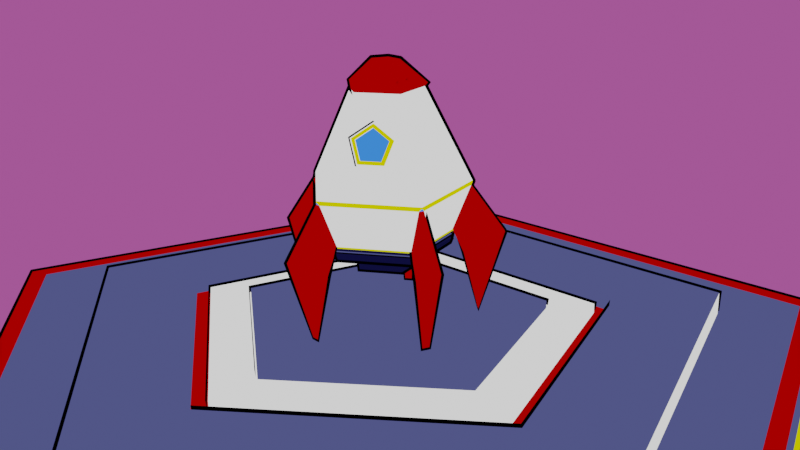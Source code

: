 # Source: GAT_Exp7.blend  (saved by Blender 2.90.8; exported with 4.5.12 LTS)
import bpy
from mathutils import Matrix  # noqa: F401  (used for matrix-valued properties, if any)

bpy.ops.wm.read_factory_settings(use_empty=True)
scene = bpy.context.scene
scene.name = 'Scene'

# ---- collections
col_project = bpy.data.collections.new('Project'); scene.collection.children.link(col_project)

# ---- materials (node trees are filled in below, after node groups)
mat_white = bpy.data.materials.new('White')
mat_white.use_transparent_shadow = False
mat_red = bpy.data.materials.new('Red')
mat_red.use_transparent_shadow = False
mat_aqua = bpy.data.materials.new('Aqua')
mat_aqua.use_transparent_shadow = False
mat_yellow = bpy.data.materials.new('Yellow')
mat_yellow.use_transparent_shadow = False
mat_midnight_blue = bpy.data.materials.new('Midnight Blue')
mat_midnight_blue.use_transparent_shadow = False
mat_naval = bpy.data.materials.new('Naval')
mat_naval.use_transparent_shadow = False
mat_outline = bpy.data.materials.new('Outline')
mat_outline.surface_render_method = 'BLENDED'
mat_outline.blend_method = 'BLEND'
mat_outline.use_transparent_shadow = False

# ---- material node trees
mat_white.use_nodes = True; mat_white.node_tree.nodes.clear()
_N = mat_white.node_tree.nodes; _L = mat_white.node_tree.links
n0 = _N.new('ShaderNodeOutputMaterial'); n0.name = 'Material Output'; n0.location = (300, 300)
n1 = _N.new('ShaderNodeEmission'); n1.name = 'Emission'; n1.location = (10, 300)
_L.new(n1.outputs[0], n0.inputs[0])
n0.is_active_output = True
mat_red.use_nodes = True; mat_red.node_tree.nodes.clear()
_N = mat_red.node_tree.nodes; _L = mat_red.node_tree.links
n0 = _N.new('ShaderNodeOutputMaterial'); n0.name = 'Material Output'; n0.location = (300, 300)
n1 = _N.new('ShaderNodeEmission'); n1.name = 'Emission'; n1.location = (10, 300)
n1.inputs[0].default_value = (0.3844, 0.0, 0.0, 1.0)
_L.new(n1.outputs[0], n0.inputs[0])
n0.is_active_output = True
mat_aqua.use_nodes = True; mat_aqua.node_tree.nodes.clear()
_N = mat_aqua.node_tree.nodes; _L = mat_aqua.node_tree.links
n0 = _N.new('ShaderNodeOutputMaterial'); n0.name = 'Material Output'; n0.location = (300, 300)
n1 = _N.new('ShaderNodeEmission'); n1.name = 'Emission'; n1.location = (10, 300)
n1.inputs[0].default_value = (0.04383, 0.2186, 1.0, 1.0)
_L.new(n1.outputs[0], n0.inputs[0])
n0.is_active_output = True
mat_yellow.use_nodes = True; mat_yellow.node_tree.nodes.clear()
_N = mat_yellow.node_tree.nodes; _L = mat_yellow.node_tree.links
n0 = _N.new('ShaderNodeOutputMaterial'); n0.name = 'Material Output'; n0.location = (300, 300)
n1 = _N.new('ShaderNodeEmission'); n1.name = 'Emission'; n1.location = (10, 300)
n1.inputs[0].default_value = (0.6982, 0.6793, 0.0, 1.0)
_L.new(n1.outputs[0], n0.inputs[0])
n0.is_active_output = True
mat_midnight_blue.use_nodes = True; mat_midnight_blue.node_tree.nodes.clear()
_N = mat_midnight_blue.node_tree.nodes; _L = mat_midnight_blue.node_tree.links
n0 = _N.new('ShaderNodeOutputMaterial'); n0.name = 'Material Output'; n0.location = (300, 300)
n1 = _N.new('ShaderNodeEmission'); n1.name = 'Emission'; n1.location = (10, 300)
n1.inputs[0].default_value = (0.004391, 0.004391, 0.03689, 1.0)
_L.new(n1.outputs[0], n0.inputs[0])
n0.is_active_output = True
mat_naval.use_nodes = True; mat_naval.node_tree.nodes.clear()
_N = mat_naval.node_tree.nodes; _L = mat_naval.node_tree.links
n0 = _N.new('ShaderNodeOutputMaterial'); n0.name = 'Material Output'; n0.location = (300, 300)
n1 = _N.new('ShaderNodeEmission'); n1.name = 'Emission'; n1.location = (10, 300)
n1.inputs[0].default_value = (0.06663, 0.07421, 0.2086, 1.0)
_L.new(n1.outputs[0], n0.inputs[0])
n0.is_active_output = True
mat_outline.use_nodes = True; mat_outline.node_tree.nodes.clear()
_N = mat_outline.node_tree.nodes; _L = mat_outline.node_tree.links
n0 = _N.new('ShaderNodeNewGeometry'); n0.name = 'Geometry'; n0.location = (-402, 365)
n1 = _N.new('ShaderNodeMixShader'); n1.name = 'Mix Shader'; n1.location = (5, 150)
n2 = _N.new('ShaderNodeBsdfTransparent'); n2.name = 'Transparent BSDF'; n2.location = (-405, -82)
n3 = _N.new('ShaderNodeRGB'); n3.name = 'RGB'; n3.location = (-391, 143)
n3.outputs[0].default_value = (0.0, 0.0, 0.0, 1.0)
n4 = _N.new('ShaderNodeOutputMaterial'); n4.name = 'Material Output'; n4.location = (300, 300)
_L.new(n0.outputs[6], n1.inputs[0])
_L.new(n3.outputs[0], n1.inputs[1])
_L.new(n2.outputs[0], n1.inputs[2])
_L.new(n1.outputs[0], n4.inputs[0])
n4.is_active_output = True

# ---- world
world_world = bpy.data.worlds.new('World'); scene.world = world_world
world_world.use_nodes = True; world_world.node_tree.nodes.clear()
_N = world_world.node_tree.nodes; _L = world_world.node_tree.links
n0 = _N.new('ShaderNodeOutputWorld'); n0.name = 'World Output'; n0.location = (300, 300)
n1 = _N.new('ShaderNodeBackground'); n1.name = 'Background'; n1.location = (10, 300)
n1.inputs[0].default_value = (0.7484, 0.1562, 0.5767, 1.0)
n1.inputs[1].default_value = 0.5
_L.new(n1.outputs[0], n0.inputs[0])
n0.is_active_output = True
world_world.color = (0.05088, 0.05088, 0.05088)
world_world.use_sun_shadow = False
world_world.sun_shadow_jitter_overblur = 0.0

# ---- cameras
cam_camera = bpy.data.cameras.new('Camera')
cam_camera.lens = 45.0
cam_camera.shift_x = -0.05
cam_camera.shift_y = -0.04

# ---- meshes
me_circle = bpy.data.meshes.new('Circle')
me_circle.from_pydata([(-4.958e-10, 0.5683, -0.0006213), (-0.5405, 0.1756, -0.0006213), (-0.3341, -0.4598, -0.0006213), (0.3341, -0.4598, -0.0006213), (0.5405, 0.1756, -0.0006213), (-4.163e-09, 0.5987, 2.659), (-0.5694, 0.185, 2.659), (-0.3519, -0.4844, 2.659), (0.3519, -0.4844, 2.659), (0.5694, 0.185, 2.659), (1.327e-08, 0.2261, 2.999), (-0.215, 0.06986, 2.999), (-0.1329, -0.1829, 2.999), (0.1329, -0.1829, 2.999), (0.215, 0.06986, 2.999), (1.985e-08, 0.2401, 3.041), (-0.2283, 0.07418, 3.041), (-0.1411, -0.1942, 3.041), (0.1411, -0.1942, 3.041), (0.2283, 0.07418, 3.041), (-1.982e-08, 0.6719, 2.663), (-0.639, 0.2076, 2.663), (-0.3949, -0.5435, 2.663), (0.3949, -0.5435, 2.663), (0.639, 0.2076, 2.663), (-9.187e-09, 0.5803, 2.56), (-0.5519, 0.1793, 2.56), (-0.3411, -0.4695, 2.56), (0.3411, -0.4695, 2.56), (0.5519, 0.1793, 2.56), (-0.007478, -0.6557, 2.161), (-0.336, -0.7427, 1.938), (-0.2105, -0.8835, 1.579), (0.1956, -0.8835, 1.579), (0.3211, -0.7427, 1.938), (-0.007478, -0.7607, 2.133), (-0.2749, -0.8315, 1.952), (-0.1727, -0.9461, 1.659), (0.1578, -0.9461, 1.659), (0.2599, -0.8315, 1.952), (-0.336, -0.8242, 1.97), (-0.007478, -0.7372, 2.192), (-0.2105, -0.9651, 1.61), (0.1956, -0.9651, 1.61), (0.3211, -0.8242, 1.97), (-0.007478, -0.7308, 2.121), (-0.2749, -0.8016, 1.94), (-0.1727, -0.9162, 1.647), (0.1578, -0.9162, 1.647), (0.2599, -0.8016, 1.94), (0.9946, 0.3232, 0.06038), (-1.091e-09, 1.046, 0.06038), (-0.6147, -0.846, 0.06038), (0.6147, -0.846, 0.06038), (-0.9946, 0.3232, 0.06038), (0.9863, 0.3205, 0.1491), (-0.6096, -0.839, 0.1491), (-1.423e-09, 1.037, 0.1491), (0.6096, -0.839, 0.1491), (-0.9863, 0.3205, 0.1491), (1.056, 0.3432, 0.2093), (-0.6527, -0.8984, 0.2093), (-2.09e-09, 1.111, 0.2093), (0.6527, -0.8984, 0.2093), (-1.056, 0.3432, 0.2093), (-1.152e-09, 1.048, 0.09492), (-8.612e-10, 1.036, 0.08823), (0.6162, -0.8481, 0.09492), (0.609, -0.8382, 0.08823), (-0.997, 0.3239, 0.09492), (-0.9854, 0.3202, 0.08823), (0.9854, 0.3202, 0.08823), (0.997, 0.3239, 0.09492), (-0.609, -0.8382, 0.08823), (-0.6162, -0.8481, 0.09492), (1.006, 0.3268, 0.1349), (-0.6217, -0.8557, 0.1349), (-1.376e-09, 1.058, 0.1349), (0.6217, -0.8557, 0.1349), (-1.006, 0.3268, 0.1349), (-1.612e-09, 1.068, 0.1651), (0.6275, -0.8637, 0.1651), (-1.015, 0.3299, 0.1651), (1.015, 0.3299, 0.1651), (-0.6275, -0.8637, 0.1651), (-9.7e-09, 1.395, 1.04), (-1.327, 0.431, 1.04), (-0.8199, -1.128, 1.04), (0.8199, -1.128, 1.04), (1.327, 0.431, 1.04), (1.025, 0.2904, 0.2302), (1.0, 0.3677, 0.2302), (1.056, 0.3432, 0.2093), (-0.6587, -0.8375, 0.2302), (-0.5929, -0.8853, 0.2302), (-0.6527, -0.8984, 0.2093), (0.04065, 1.065, 0.2302), (-0.04065, 1.065, 0.2302), (-2.09e-09, 1.11, 0.2093), (0.5929, -0.8853, 0.2302), (0.6587, -0.8375, 0.2302), (0.6527, -0.8984, 0.2093), (-1.0, 0.3677, 0.2302), (-1.025, 0.2904, 0.2302), (-1.056, 0.3432, 0.2093), (-0.04065, 1.368, 0.9706), (0.04065, 1.368, 0.9706), (-9.633e-09, 1.396, 1.02), (-1.313, 0.384, 0.9706), (-1.288, 0.4613, 0.9706), (-1.327, 0.4313, 1.02), (-0.7711, -1.13, 0.9706), (-0.8369, -1.083, 0.9706), (-0.8203, -1.129, 1.02), (0.8369, -1.083, 0.9706), (0.7711, -1.13, 0.9706), (0.8203, -1.129, 1.02), (1.288, 0.4613, 0.9706), (1.313, 0.384, 0.9706), (1.327, 0.4313, 1.02), (1.212, 0.3434, -0.1967), (1.183, 0.4348, -0.1967), (-0.779, -0.9904, -0.1967), (-0.7012, -1.047, -0.1967), (0.04808, 1.259, -0.1967), (-0.04808, 1.259, -0.1967), (0.7012, -1.047, -0.1967), (0.779, -0.9904, -0.1967), (-1.183, 0.4348, -0.1967), (-1.212, 0.3434, -0.1967), (-0.05754, 1.936, 0.1593), (0.05754, 1.936, 0.1593), (-1.859, 0.5435, 0.1593), (-1.823, 0.653, 0.1593), (-1.091, -1.6, 0.1593), (-1.184, -1.532, 0.1593), (1.184, -1.532, 0.1593), (1.091, -1.6, 0.1593), (1.823, 0.653, 0.1593), (1.859, 0.5435, 0.1593), (1.45, 0.4108, -1.198), (1.415, 0.5202, -1.198), (-0.9319, -1.185, -1.198), (-0.8388, -1.252, -1.198), (0.05751, 1.506, -1.198), (-0.05751, 1.506, -1.198), (0.8388, -1.252, -1.198), (0.9319, -1.185, -1.198), (-1.415, 0.5202, -1.198), (-1.45, 0.4108, -1.198), (-0.9708, 0.3154, -0.0006213), (-4.958e-10, 1.021, -0.0006213), (-0.6, -0.8258, -0.0006213), (0.6, -0.8258, -0.0006213), (0.9708, 0.3154, -0.0006213), (-0.5111, 0.1661, -0.03344), (6.453e-10, 0.5374, -0.03344), (-0.3159, -0.4347, -0.03344), (0.3159, -0.4347, -0.03344), (0.5111, 0.1661, -0.03344), (-0.5405, 0.1756, -0.03344), (-4.958e-10, 0.5683, -0.03344), (-0.3341, -0.4598, -0.03344), (0.3341, -0.4598, -0.03344), (0.5405, 0.1756, -0.03344), (-0.5111, 0.1661, -0.1181), (6.453e-10, 0.5374, -0.1181), (-0.3159, -0.4347, -0.1181), (0.3159, -0.4347, -0.1181), (0.5111, 0.1661, -0.1181), (-0.5647, 0.1835, -0.1181), (-5.391e-10, 0.5938, -0.1181), (-0.349, -0.4804, -0.1181), (0.349, -0.4804, -0.1181), (0.5647, 0.1835, -0.1181), (-0.4128, 0.1341, -0.2773), (-5.391e-10, 0.434, -0.2773), (-0.2551, -0.3511, -0.2773), (0.2551, -0.3511, -0.2773), (0.4128, 0.1341, -0.2773), (-0.5647, 0.1835, -0.2773), (-5.391e-10, 0.5938, -0.2773), (-0.349, -0.4804, -0.2773), (0.349, -0.4804, -0.2773), (0.5647, 0.1835, -0.2773), (-0.4128, 0.1341, -0.1947), (-5.391e-10, 0.434, -0.1947), (-0.2551, -0.3511, -0.1947), (0.2551, -0.3511, -0.1947), (0.4128, 0.1341, -0.1947)], [], [(110, 86, 85, 107, 105, 109), (89, 9, 8, 88), (85, 5, 9, 89), (88, 8, 7, 87), (63, 101, 99, 94, 95, 61), (64, 104, 102, 97, 98, 62), (87, 7, 6, 86), (61, 95, 93, 103, 104, 64), (60, 92, 90, 100, 101, 63), (5, 10, 14, 9), (8, 13, 12, 7), (6, 11, 10, 5), (9, 14, 13, 8), (7, 12, 11, 6), (11, 12, 13, 14, 10), (3, 163, 164, 4), (15, 19, 24, 20), (18, 17, 22, 23), (16, 15, 20, 21), (19, 18, 23, 24), (17, 16, 21, 22), (24, 23, 28, 29), (22, 21, 26, 27), (20, 24, 29, 25), (23, 22, 27, 28), (21, 20, 25, 26), (16, 17, 18, 19, 15), (34, 44, 43, 33), (32, 42, 40, 31), (30, 41, 44, 34), (33, 43, 42, 32), (31, 40, 41, 30), (35, 45, 49, 39), (31, 30, 34, 33, 32), (35, 41, 40, 36), (36, 40, 42, 37), (37, 42, 43, 38), (38, 43, 44, 39), (39, 44, 41, 35), (46, 47, 48, 49, 45), (38, 48, 47, 37), (36, 46, 45, 35), (39, 49, 48, 38), (37, 47, 46, 36), (152, 52, 54, 150), (154, 50, 53, 153), (150, 54, 51, 151), (153, 53, 52, 152), (151, 51, 50, 154), (76, 56, 59, 79), (75, 55, 58, 78), (79, 59, 57, 77), (78, 58, 56, 76), (77, 57, 55, 75), (84, 61, 64, 82), (83, 60, 63, 81), (82, 64, 62, 80), (81, 63, 61, 84), (80, 62, 60, 83), (51, 66, 71, 50), (66, 65, 72, 71), (53, 68, 73, 52), (68, 67, 74, 73), (54, 70, 66, 51), (70, 69, 65, 66), (50, 71, 68, 53), (71, 72, 67, 68), (52, 73, 70, 54), (73, 74, 69, 70), (65, 77, 75, 72), (67, 78, 76, 74), (69, 79, 77, 65), (72, 75, 78, 67), (74, 76, 79, 69), (57, 80, 83, 55), (58, 81, 84, 56), (59, 82, 80, 57), (55, 83, 81, 58), (56, 84, 82, 59), (93, 112, 108, 103), (90, 118, 114, 100), (102, 109, 105, 97), (99, 115, 111, 94), (96, 106, 117, 91), (107, 85, 89, 119, 117, 106), (116, 88, 87, 113, 111, 115), (119, 89, 88, 116, 114, 118), (113, 87, 86, 110, 108, 112), (86, 6, 5, 85), (90, 92, 91), (93, 95, 94), (96, 98, 97), (99, 101, 100), (102, 104, 103), (105, 107, 106), (108, 110, 109), (111, 113, 112), (114, 116, 115), (117, 119, 118), (111, 134, 123, 94), (118, 139, 138, 117), (103, 129, 128, 102), (102, 128, 133, 109), (108, 132, 129, 103), (62, 98, 96, 91, 92, 60), (120, 140, 139), (126, 146, 137), (129, 149, 148, 128), (124, 144, 131), (97, 125, 124, 96), (112, 135, 134, 111), (93, 122, 135, 112), (105, 130, 125, 97), (114, 136, 127, 100), (91, 121, 120, 90), (106, 131, 130, 105), (96, 124, 131, 106), (99, 126, 137, 115), (90, 120, 139, 118), (100, 127, 126, 99), (115, 137, 136, 114), (117, 138, 121, 91), (94, 123, 122, 93), (109, 133, 132, 108), (133, 148, 149, 132), (135, 142, 143, 134), (137, 146, 147, 136), (139, 140, 141, 138), (138, 141, 121), (132, 149, 129), (121, 141, 140, 120), (128, 148, 133), (123, 143, 142, 122), (134, 143, 123), (125, 145, 144, 124), (122, 142, 135), (130, 145, 125), (127, 147, 146, 126), (136, 147, 127), (131, 144, 145, 130), (1, 150, 151, 0), (2, 152, 150, 1), (3, 153, 152, 2), (4, 154, 153, 3), (0, 151, 154, 4), (159, 169, 166, 156), (1, 160, 162, 2), (4, 164, 161, 0), (2, 162, 163, 3), (0, 161, 160, 1), (155, 160, 161, 156), (157, 162, 160, 155), (158, 163, 162, 157), (159, 164, 163, 158), (156, 161, 164, 159), (168, 173, 174, 169), (157, 167, 168, 158), (156, 166, 165, 155), (158, 168, 169, 159), (155, 165, 167, 157), (174, 184, 181, 171), (165, 170, 172, 167), (169, 174, 171, 166), (167, 172, 173, 168), (166, 171, 170, 165), (178, 188, 189, 179), (172, 182, 183, 173), (171, 181, 180, 170), (173, 183, 184, 174), (170, 180, 182, 172), (175, 180, 181, 176), (177, 182, 180, 175), (178, 183, 182, 177), (179, 184, 183, 178), (176, 181, 184, 179), (185, 186, 189, 188, 187), (175, 185, 187, 177), (179, 189, 186, 176), (177, 187, 188, 178), (176, 186, 185, 175)])
me_circle.polygons.foreach_set('material_index', [3, 0, 0, 0, 3, 3, 0, 3, 3, 0, 0, 0, 0, 0, 0, 1, 1, 1, 1, 1, 1, 1, 1, 1, 1, 1, 1, 3, 3, 3, 3, 3, 0, 0, 3, 3, 3, 3, 3, 2, 0, 0, 0, 0, 4, 4, 4, 4, 4, 5, 5, 5, 5, 5, 4, 4, 4, 4, 4, 4, 4, 4, 4, 4, 4, 4, 4, 4, 4, 4, 4, 4, 4, 4, 4, 4, 4, 4, 4, 0, 0, 0, 0, 0, 3, 3, 3, 3, 0, 0, 0, 0, 0, 0, 2, 2, 2, 2, 2, 1, 1, 1, 1, 1, 3, 1, 1, 1, 1, 1, 1, 1, 1, 1, 1, 1, 1, 1, 1, 1, 1, 1, 1, 1, 1, 1, 1, 1, 1, 1, 1, 1, 1, 1, 1, 1, 1, 1, 1, 1, 5, 5, 5, 5, 5, 3, 1, 1, 1, 1, 1, 1, 1, 1, 1, 0, 3, 3, 3, 3, 4, 0, 0, 0, 0, 4, 4, 4, 4, 4, 4, 4, 4, 4, 4, 1, 4, 4, 4, 4])
_uv = me_circle.uv_layers.new(name='UVMap')
_uv.uv.foreach_set('vector', [0.0, 0.0, 0.0, 0.0, 0.0, 0.0, 0.0, 0.0, 0.0, 0.0, 0.0, 0.0, 0.0, 0.0, 0.0, 0.0, 0.0, 0.0, 0.0, 0.0, 0.0, 0.0, 0.0, 0.0, 0.0, 0.0, 0.0, 0.0, 0.0, 0.0, 0.0, 0.0, 0.0, 0.0, 0.0, 0.0, 0.0, 0.0, 0.0, 0.0, 0.0, 0.0, 0.0, 0.0, 0.0, 0.0, 0.0, 0.0, 0.0, 0.0, 0.0, 0.0, 0.0, 0.0, 0.0, 0.0, 0.0, 0.0, 0.0, 0.0, 0.0, 0.0, 0.0, 0.0, 0.0, 0.0, 0.0, 0.0, 0.0, 0.0, 0.0, 0.0, 0.0, 0.0, 0.0, 0.0, 0.0, 0.0, 0.0, 0.0, 0.0, 0.0, 0.0, 0.0, 0.0, 0.0, 0.0, 0.0, 0.0, 0.0, 0.0, 0.0, 0.0, 0.0, 0.0, 0.0, 0.0, 0.0, 0.0, 0.0, 0.0, 0.0, 0.0, 0.0, 0.0, 0.0, 0.0, 0.0, 0.0, 0.0, 0.0, 0.0, 0.0, 0.0, 0.0, 0.0, 0.0, 0.0, 0.0, 0.0, 0.0, 0.0, 0.0, 0.0, 0.0, 0.0, 0.0, 0.0, 0.0, 0.0, 0.0, 0.0, 0.0, 0.0, 0.0, 0.0, 0.0, 0.0, 0.0, 0.0, 0.0, 0.0, 0.0, 0.0, 0.0, 0.0, 0.0, 0.0, 0.0, 0.0, 0.0, 0.0, 0.0, 0.0, 0.0, 0.0, 0.0, 0.0, 0.0, 0.0, 0.0, 0.0, 0.0, 0.0, 0.0, 0.0, 0.0, 0.0, 0.0, 0.0, 0.0, 0.0, 0.0, 0.0, 0.0, 0.0, 0.0, 0.0, 0.0, 0.0, 0.0, 0.0, 0.0, 0.0, 0.0, 0.0, 0.0, 0.0, 0.0, 0.0, 0.0, 0.0, 0.0, 0.0, 0.0, 0.0, 0.0, 0.0, 0.0, 0.0, 0.0, 0.0, 0.0, 0.0, 0.0, 0.0, 0.0, 0.0, 0.0, 0.0, 0.0, 0.0, 0.0, 0.0, 0.0, 0.0, 0.0, 0.0, 0.0, 0.0, 0.0, 0.0, 0.0, 0.0, 0.0, 0.0, 0.0, 0.0, 0.0, 0.0, 0.0, 0.0, 0.0, 0.0, 0.0, 0.0, 0.0, 0.0, 0.0, 0.0, 0.0, 0.0, 0.0, 0.0, 0.0, 0.0, 0.0, 0.0, 0.0, 0.0, 0.0, 0.0, 0.0, 0.0, 0.0, 0.0, 0.0, 0.0, 0.0, 0.0, 0.0, 0.0, 0.0, 0.0, 0.0, 0.0, 0.0, 0.0, 0.0, 0.0, 0.0, 0.0, 0.0, 0.0, 0.0, 0.0, 0.0, 0.0, 0.0, 0.0, 0.0, 0.0, 0.0, 0.0, 0.0, 0.0, 0.0, 0.0, 0.0, 0.0, 0.0, 0.0, 0.0, 0.0, 0.0, 0.0, 0.0, 0.0, 0.0, 0.0, 0.0, 0.0, 0.0, 0.0, 0.0, 0.0, 0.0, 0.0, 0.0, 0.0, 0.0, 0.0, 0.0, 0.0, 0.0, 0.0, 0.0, 0.0, 0.0, 0.0, 0.0, 0.0, 0.0, 0.0, 0.0, 0.0, 0.0, 0.0, 0.0, 0.0, 0.0, 0.0, 0.0, 0.0, 0.0, 0.0, 0.0, 0.0, 0.0, 0.0, 0.0, 0.0, 0.0, 0.0, 0.0, 0.0, 0.0, 0.0, 0.0, 0.0, 0.0, 0.0, 0.0, 0.0, 0.0, 0.0, 0.0, 0.0, 0.0, 0.0, 0.0, 0.0, 0.0, 0.0, 0.0, 0.0, 0.0, 0.0, 0.0, 0.0, 0.0, 0.0, 0.0, 0.0, 0.0, 0.0, 0.0, 0.0, 0.0, 0.0, 0.0, 0.0, 0.0, 0.0, 0.0, 0.0, 0.0, 0.0, 0.0, 0.0, 0.0, 0.0, 0.0, 0.0, 0.0, 0.0, 0.0, 0.0, 0.0, 0.0, 0.0, 0.0, 0.0, 0.0, 0.0, 0.0, 0.0, 0.0, 0.0, 0.0, 0.0, 0.0, 0.0, 0.0, 0.0, 0.0, 0.0, 0.0, 0.0, 0.0, 0.0, 0.0, 0.0, 0.0, 0.0, 0.0, 0.0, 0.0, 0.0, 0.0, 0.0, 0.0, 0.0, 0.0, 0.0, 0.0, 0.0, 0.0, 0.0, 0.0, 0.0, 0.0, 0.0, 0.0, 0.0, 0.0, 0.0, 0.0, 0.0, 0.0, 0.0, 0.0, 0.0, 0.0, 0.0, 0.0, 0.0, 0.0, 0.0, 0.0, 0.0, 0.0, 0.0, 0.0, 0.0, 0.0, 0.0, 0.0, 0.0, 0.0, 0.0, 0.0, 0.0, 0.0, 0.0, 0.0, 0.0, 0.0, 0.0, 0.0, 0.0, 0.0, 0.0, 0.0, 0.0, 0.0, 0.0, 0.0, 0.0, 0.0, 0.0, 0.0, 0.0, 0.0, 0.0, 0.0, 0.0, 0.0, 0.0, 0.0, 0.0, 0.0, 0.0, 0.0, 0.0, 0.0, 0.0, 0.0, 0.0, 0.0, 0.0, 0.0, 0.0, 0.0, 0.0, 0.0, 0.0, 0.0, 0.0, 0.0, 0.0, 0.0, 0.0, 0.0, 0.0, 0.0, 0.0, 0.0, 0.0, 0.0, 0.0, 0.0, 0.0, 0.0, 0.0, 0.0, 0.0, 0.0, 0.0, 0.0, 0.0, 0.0, 0.0, 0.0, 0.0, 0.0, 0.0, 0.0, 0.0, 0.0, 0.0, 0.0, 0.0, 0.0, 0.0, 0.0, 0.0, 0.0, 0.0, 0.0, 0.0, 0.0, 0.0, 0.0, 0.0, 0.0, 0.0, 0.0, 0.0, 0.0, 0.0, 0.0, 0.0, 0.0, 0.0, 0.0, 0.0, 0.0, 0.0, 0.0, 0.0, 0.0, 0.0, 0.0, 0.0, 0.0, 0.0, 0.0, 0.0, 0.0, 0.0, 0.0, 0.0, 0.0, 0.0, 0.0, 0.0, 0.0, 0.0, 0.0, 0.0, 0.0, 0.0, 0.0, 0.0, 0.0, 0.0, 0.0, 0.0, 0.0, 0.0, 0.0, 0.0, 0.0, 0.0, 0.0, 0.0, 0.0, 0.0, 0.0, 0.0, 0.0, 0.0, 0.0, 0.0, 0.0, 0.0, 0.0, 0.0, 0.0, 0.0, 0.0, 0.0, 0.0, 0.0, 0.0, 0.0, 0.0, 0.0, 0.0, 0.0, 0.0, 0.0, 0.0, 0.0, 0.0, 0.0, 0.0, 0.0, 0.0, 0.0, 0.0, 0.0, 0.0, 0.0, 0.0, 0.0, 0.0, 0.0, 0.0, 0.0, 0.0, 0.0, 0.0, 0.0, 0.0, 0.0, 0.0, 0.0, 0.0, 0.0, 0.0, 0.0, 0.0, 0.0, 0.0, 0.0, 0.0, 0.0, 0.0, 0.0, 0.0, 0.0, 0.0, 0.0, 0.0, 0.0, 0.0, 0.0, 0.0, 0.0, 0.0, 0.0, 0.0, 0.0, 0.0, 0.0, 0.0, 0.0, 0.0, 0.0, 0.0, 0.0, 0.0, 0.0, 0.0, 0.0, 0.0, 0.0, 0.0, 0.0, 0.0, 0.0, 0.0, 0.0, 0.0, 0.0, 0.0, 0.0, 0.0, 0.0, 0.0, 0.0, 0.0, 0.0, 0.0, 0.0, 0.0, 0.0, 0.0, 0.0, 0.0, 0.0, 0.0, 0.0, 0.0, 0.0, 0.0, 0.0, 0.0, 0.0, 0.0, 0.0, 0.0, 0.0, 0.0, 0.0, 0.0, 0.0, 0.0, 0.0, 0.0, 0.0, 0.0, 0.0, 0.0, 0.0, 0.0, 0.0, 0.0, 0.0, 0.0, 0.0, 0.0, 0.0, 0.0, 0.0, 0.0, 0.0, 0.0, 0.0, 0.0, 0.0, 0.0, 0.0, 0.0, 0.0, 0.0, 0.0, 0.0, 0.0, 0.0, 0.0, 0.0, 0.0, 0.0, 0.0, 0.0, 0.0, 0.0, 0.0, 0.0, 0.0, 0.0, 0.0, 0.0, 0.0, 0.0, 0.0, 0.0, 0.0, 0.0, 0.0, 0.0, 0.0, 0.0, 0.0, 0.0, 0.0, 0.0, 0.0, 0.0, 0.0, 0.0, 0.0, 0.0, 0.0, 0.0, 0.0, 0.0, 0.0, 0.0, 0.0, 0.0, 0.0, 0.0, 0.0, 0.0, 0.0, 0.0, 0.0, 0.0, 0.0, 0.0, 0.0, 0.0, 0.0, 0.0, 0.0, 0.0, 0.0, 0.0, 0.0, 0.0, 0.0, 0.0, 0.0, 0.0, 0.0, 0.0, 0.0, 0.0, 0.0, 0.0, 0.0, 0.0, 0.0, 0.0, 0.0, 0.0, 0.0, 0.0, 0.0, 0.0, 0.0, 0.0, 0.0, 0.0, 0.0, 0.0, 0.0, 0.0, 0.0, 0.0, 0.0, 0.0, 0.0, 0.0, 0.0, 0.0, 0.0, 0.0, 0.0, 0.0, 0.0, 0.0, 0.0, 0.0, 0.0, 0.0, 0.0, 0.0, 0.0, 0.0, 0.0, 0.0, 0.0, 0.0, 0.0, 0.0, 0.0, 0.0, 0.0, 0.0, 0.0, 0.0, 0.0, 0.0, 0.0, 0.0, 0.0, 0.0, 0.0, 0.0, 0.0, 0.0, 0.0, 0.0, 0.0, 0.0, 0.0, 0.0, 0.0, 0.0, 0.0, 0.0, 0.0, 0.0, 0.0, 0.0, 0.0, 0.0, 0.0, 0.0, 0.0, 0.0, 0.0, 0.0, 0.0, 0.0, 0.0, 0.0, 0.0, 0.0, 0.0, 0.0, 0.0, 0.0, 0.0, 0.0, 0.0, 0.0, 0.0, 0.0, 0.0, 0.0, 0.0, 0.0, 0.0, 0.0, 0.0, 0.0, 0.0, 0.0, 0.0, 0.0, 0.0, 0.0, 0.0, 0.0, 0.0, 0.0, 0.0, 0.0, 0.0, 0.0, 0.0, 0.0, 0.0, 0.0, 0.0, 0.0, 0.0, 0.0, 0.0, 0.0, 0.0, 0.0, 0.0, 0.0, 0.0, 0.0, 0.0, 0.0, 0.0, 0.0, 0.0, 0.0, 0.0, 0.0, 0.0, 0.0, 0.0, 0.0, 0.0, 0.0, 0.0, 0.0, 0.0, 0.0, 0.0, 0.0, 0.0, 0.0, 0.0, 0.0, 0.0, 0.0, 0.0, 0.0, 0.0, 0.0, 0.0, 0.0, 0.0, 0.0, 0.0, 0.0, 0.0, 0.0, 0.0, 0.0, 0.0, 0.0, 0.0, 0.0, 0.0, 0.0, 0.0, 0.0, 0.0, 0.0, 0.0, 0.0, 0.0, 0.0, 0.0, 0.0, 0.0, 0.0, 0.0, 0.0, 0.0, 0.0, 0.0, 0.0, 0.0, 0.0, 0.0, 0.0, 0.0, 0.0, 0.0, 0.0, 0.0, 0.0, 0.0, 0.0, 0.0, 0.0, 0.0, 0.0, 0.0, 0.0, 0.0, 0.0, 0.0, 0.0, 0.0, 0.0, 0.0, 0.0, 0.0, 0.0, 0.0, 0.0, 0.0, 0.0, 0.0, 0.0, 0.0, 0.0, 0.0, 0.0, 0.0, 0.0, 0.0, 0.0, 0.0, 0.0, 0.0, 0.0, 0.0, 0.0, 0.0, 0.0, 0.0, 0.0, 0.0, 0.0, 0.0, 0.0, 0.0, 0.0, 0.0, 0.0, 0.0, 0.0, 0.0, 0.0, 0.0, 0.0, 0.0, 0.0, 0.0, 0.0, 0.0, 0.0, 0.0, 0.0, 0.0, 0.0, 0.0, 0.0, 0.0, 0.0, 0.0, 0.0, 0.0, 0.0, 0.0, 0.0, 0.0, 0.0, 0.0, 0.0, 0.0, 0.0, 0.0, 0.0, 0.0, 0.0, 0.0, 0.0, 0.0, 0.0, 0.0, 0.0, 0.0, 0.0, 0.0, 0.0, 0.0, 0.0, 0.0, 0.0, 0.0, 0.0, 0.0, 0.0, 0.0, 0.0, 0.0, 0.0, 0.0, 0.0, 0.0, 0.0, 0.0, 0.0, 0.0, 0.0, 0.0, 0.0, 0.0, 0.0, 0.0, 0.0, 0.0, 0.0, 0.0, 0.0, 0.0, 0.0, 0.0, 0.0, 0.0, 0.0, 0.0, 0.0, 0.0, 0.0, 0.0, 0.0, 0.0, 0.0, 0.0, 0.0, 0.0, 0.0, 0.0, 0.0, 0.0, 0.0, 0.0, 0.0, 0.0, 0.0, 0.0, 0.0, 0.0, 0.0, 0.0, 0.0, 0.0, 0.0, 0.0, 0.0, 0.0, 0.0, 0.0, 0.0, 0.0, 0.0, 0.0, 0.0, 0.0, 0.0, 0.0, 0.0, 0.0, 0.0, 0.0, 0.0, 0.0, 0.0, 0.0, 0.0, 0.0, 0.0, 0.0, 0.0, 0.0, 0.0, 0.0, 0.0, 0.0, 0.0, 0.0, 0.0, 0.0, 0.0, 0.0, 0.0, 0.0, 0.0, 0.0, 0.0, 0.0, 0.0, 0.0, 0.0, 0.0, 0.0, 0.0, 0.0, 0.0, 0.0, 0.0, 0.0, 0.0, 0.0, 0.0, 0.0, 0.0, 0.0, 0.0, 0.0, 0.0, 0.0, 0.0, 0.0, 0.0, 0.0, 0.0, 0.0, 0.0, 0.0, 0.0, 0.0, 0.0, 0.0, 0.0, 0.0, 0.0, 0.0, 0.0, 0.0, 0.0, 0.0, 0.0, 0.0, 0.0, 0.0, 0.0, 0.0, 0.0, 0.0, 0.0, 0.0, 0.0, 0.0, 0.0, 0.0, 0.0, 0.0, 0.0, 0.0, 0.0, 0.0, 0.0, 0.0, 0.0, 0.0, 0.0, 0.0, 0.0, 0.0, 0.0, 0.0, 0.0, 0.0, 0.0, 0.0, 0.0, 0.0, 0.0, 0.0, 0.0, 0.0, 0.0, 0.0, 0.0, 0.0, 0.0, 0.0, 0.0, 0.0, 0.0, 0.0, 0.0, 0.0, 0.0, 0.0, 0.0, 0.0, 0.0, 0.0, 0.0, 0.0, 0.0, 0.0, 0.0, 0.0, 0.0, 0.0, 0.0, 0.0, 0.0, 0.0, 0.0, 0.0, 0.0, 0.0, 0.0, 0.0, 0.0, 0.0, 0.0, 0.0, 0.0, 0.0, 0.0, 0.0, 0.0, 0.0, 0.0, 0.0, 0.0, 0.0, 0.0, 0.0, 0.0, 0.0, 0.0, 0.0, 0.0, 0.0, 0.0, 0.0, 0.0, 0.0, 0.0, 0.0, 0.0, 0.0, 0.0, 0.0, 0.0, 0.0, 0.0, 0.0, 0.0, 0.0, 0.0, 0.0, 0.0, 0.0, 0.0, 0.0, 0.0, 0.0, 0.0, 0.0, 0.0, 0.0, 0.0, 0.0, 0.0, 0.0, 0.0, 0.0, 0.0, 0.0, 0.0, 0.0, 0.0, 0.0, 0.0, 0.0])
me_circle.materials.append(mat_white)
me_circle.materials.append(mat_red)
me_circle.materials.append(mat_aqua)
me_circle.materials.append(mat_yellow)
me_circle.materials.append(mat_midnight_blue)
me_circle.materials.append(mat_naval)
me_circle.materials.append(mat_outline)
me_circle.use_remesh_preserve_volume = False
me_circle.use_remesh_preserve_attributes = False
me_circle.use_mirror_vertex_groups = False
me_circle.update()
me_circle_002 = bpy.data.meshes.new('Circle.002')
me_circle_002.from_pydata([(-4.095e-08, 2.524, 0.0), (-2.401, 0.7801, 0.0), (-1.484, -2.042, 0.0), (1.484, -2.042, 0.0), (2.401, 0.7801, 0.0), (-1.102, 0.3579, 0.0), (-2.675e-08, 1.158, 0.0), (-0.6809, -0.9371, 0.0), (0.6809, -0.9371, 0.0), (1.102, 0.3579, 0.0), (-1.582, 0.514, 0.0), (-7.267e-08, 1.663, 0.0), (-0.9776, -1.346, 0.0), (0.9776, -1.346, 0.0), (1.582, 0.514, 0.0), (-1.454, 0.4725, 0.0), (-6.773e-08, 1.529, 0.0), (-0.8988, -1.237, 0.0), (0.8988, -1.237, 0.0), (1.454, 0.4725, 0.0), (-4.095e-08, 2.524, -0.1719), (-2.401, 0.7801, -0.1719), (-1.484, -2.042, -0.1719), (1.484, -2.042, -0.1719), (2.401, 0.7801, -0.1719), (-3.017e-08, 3.215, -0.1719), (-3.058, 0.9935, -0.1719), (-1.89, -2.601, -0.1719), (1.89, -2.601, -0.1719), (3.058, 0.9935, -0.1719), (-2.969e-08, 3.368, -0.1719), (-3.203, 1.041, -0.1719), (-1.979, -2.725, -0.1719), (1.979, -2.725, -0.1719), (3.203, 1.041, -0.1719), (-2.969e-08, 3.368, -0.7479), (-3.203, 1.041, -0.7479), (-1.979, -2.725, -0.7479), (1.979, -2.725, -0.7479), (3.203, 1.041, -0.7479), (-3.53e-08, 3.539, -0.7479), (-3.366, 1.094, -0.7479), (-2.08, -2.863, -0.7479), (2.08, -2.863, -0.7479), (3.366, 1.094, -0.7479), (-3.53e-08, 3.539, -1.776), (-3.366, 1.094, -1.776), (-2.08, -2.863, -1.776), (2.08, -2.863, -1.776), (3.366, 1.094, -1.776), (-1.582, 0.514, -0.07265), (-7.267e-08, 1.663, -0.07265), (-0.9776, -1.346, -0.07265), (0.9776, -1.346, -0.07265), (1.582, 0.514, -0.07265), (-1.454, 0.4725, -0.07265), (-6.773e-08, 1.529, -0.07265), (-0.8988, -1.237, -0.07265), (0.8988, -1.237, -0.07265), (1.454, 0.4725, -0.07265), (-1.102, 0.3579, 0.05665), (-2.675e-08, 1.158, 0.05665), (-0.6809, -0.9371, 0.05665), (0.6809, -0.9371, 0.05665), (1.102, 0.3579, 0.05665)], [], [(7, 8, 63, 62), (10, 11, 0, 1), (12, 10, 1, 2), (13, 12, 2, 3), (14, 13, 3, 4), (11, 14, 4, 0), (19, 18, 58, 59), (14, 11, 51, 54), (18, 17, 57, 58), (11, 10, 50, 51), (13, 14, 54, 53), (5, 6, 16, 15), (7, 5, 15, 17), (8, 7, 17, 18), (9, 8, 18, 19), (6, 9, 19, 16), (4, 3, 23, 24), (2, 1, 21, 22), (0, 4, 24, 20), (3, 2, 22, 23), (1, 0, 20, 21), (20, 24, 29, 25), (23, 22, 27, 28), (21, 20, 25, 26), (24, 23, 28, 29), (22, 21, 26, 27), (26, 25, 30, 31), (29, 28, 33, 34), (27, 26, 31, 32), (25, 29, 34, 30), (28, 27, 32, 33), (32, 31, 36, 37), (30, 34, 39, 35), (33, 32, 37, 38), (31, 30, 35, 36), (34, 33, 38, 39), (38, 37, 42, 43), (36, 35, 40, 41), (39, 38, 43, 44), (37, 36, 41, 42), (35, 39, 44, 40), (40, 44, 49, 45), (43, 42, 47, 48), (41, 40, 45, 46), (44, 43, 48, 49), (42, 41, 46, 47), (46, 45, 49, 48, 47), (55, 56, 51, 50), (57, 55, 50, 52), (58, 57, 52, 53), (59, 58, 53, 54), (56, 59, 54, 51), (10, 12, 52, 50), (15, 16, 56, 55), (16, 19, 59, 56), (12, 13, 53, 52), (17, 15, 55, 57), (60, 62, 63, 64, 61), (6, 5, 60, 61), (8, 9, 64, 63), (5, 7, 62, 60), (9, 6, 61, 64)])
me_circle_002.polygons.foreach_set('material_index', [1, 1, 1, 1, 1, 1, 2, 1, 2, 1, 1, 2, 2, 2, 2, 2, 2, 2, 2, 2, 2, 1, 1, 1, 1, 1, 5, 5, 5, 5, 5, 1, 1, 1, 1, 1, 4, 4, 4, 4, 4, 0, 0, 0, 0, 0, 1, 5, 5, 5, 5, 5, 1, 2, 2, 1, 2, 1, 1, 1, 1, 1])
_uv = me_circle_002.uv_layers.new(name='UVMap')
_uv.uv.foreach_set('vector', [0.0, 0.0, 0.0, 0.0, 0.0, 0.0, 0.0, 0.0, 0.0, 0.0, 0.0, 0.0, 0.0, 0.0, 0.0, 0.0, 0.0, 0.0, 0.0, 0.0, 0.0, 0.0, 0.0, 0.0, 0.0, 0.0, 0.0, 0.0, 0.0, 0.0, 0.0, 0.0, 0.0, 0.0, 0.0, 0.0, 0.0, 0.0, 0.0, 0.0, 0.0, 0.0, 0.0, 0.0, 0.0, 0.0, 0.0, 0.0, 0.0, 0.0, 0.0, 0.0, 0.0, 0.0, 0.0, 0.0, 0.0, 0.0, 0.0, 0.0, 0.0, 0.0, 0.0, 0.0, 0.0, 0.0, 0.0, 0.0, 0.0, 0.0, 0.0, 0.0, 0.0, 0.0, 0.0, 0.0, 0.0, 0.0, 0.0, 0.0, 0.0, 0.0, 0.0, 0.0, 0.0, 0.0, 0.0, 0.0, 0.0, 0.0, 0.0, 0.0, 0.0, 0.0, 0.0, 0.0, 0.0, 0.0, 0.0, 0.0, 0.0, 0.0, 0.0, 0.0, 0.0, 0.0, 0.0, 0.0, 0.0, 0.0, 0.0, 0.0, 0.0, 0.0, 0.0, 0.0, 0.0, 0.0, 0.0, 0.0, 0.0, 0.0, 0.0, 0.0, 0.0, 0.0, 0.0, 0.0, 0.0, 0.0, 0.0, 0.0, 0.0, 0.0, 0.0, 0.0, 0.0, 0.0, 0.0, 0.0, 0.0, 0.0, 0.0, 0.0, 0.0, 0.0, 0.0, 0.0, 0.0, 0.0, 0.0, 0.0, 0.0, 0.0, 0.0, 0.0, 0.0, 0.0, 0.0, 0.0, 0.0, 0.0, 0.0, 0.0, 0.0, 0.0, 0.0, 0.0, 0.0, 0.0, 0.0, 0.0, 0.0, 0.0, 0.0, 0.0, 0.0, 0.0, 0.0, 0.0, 0.0, 0.0, 0.0, 0.0, 0.0, 0.0, 0.0, 0.0, 0.0, 0.0, 0.0, 0.0, 0.0, 0.0, 0.0, 0.0, 0.0, 0.0, 0.0, 0.0, 0.0, 0.0, 0.0, 0.0, 0.0, 0.0, 0.0, 0.0, 0.0, 0.0, 0.0, 0.0, 0.0, 0.0, 0.0, 0.0, 0.0, 0.0, 0.0, 0.0, 0.0, 0.0, 0.0, 0.0, 0.0, 0.0, 0.0, 0.0, 0.0, 0.0, 0.0, 0.0, 0.0, 0.0, 0.0, 0.0, 0.0, 0.0, 0.0, 0.0, 0.0, 0.0, 0.0, 0.0, 0.0, 0.0, 0.0, 0.0, 0.0, 0.0, 0.0, 0.0, 0.0, 0.0, 0.0, 0.0, 0.0, 0.0, 0.0, 0.0, 0.0, 0.0, 0.0, 0.0, 0.0, 0.0, 0.0, 0.0, 0.0, 0.0, 0.0, 0.0, 0.0, 0.0, 0.0, 0.0, 0.0, 0.0, 0.0, 0.0, 0.0, 0.0, 0.0, 0.0, 0.0, 0.0, 0.0, 0.0, 0.0, 0.0, 0.0, 0.0, 0.0, 0.0, 0.0, 0.0, 0.0, 0.0, 0.0, 0.0, 0.0, 0.0, 0.0, 0.0, 0.0, 0.0, 0.0, 0.0, 0.0, 0.0, 0.0, 0.0, 0.0, 0.0, 0.0, 0.0, 0.0, 0.0, 0.0, 0.0, 0.0, 0.0, 0.0, 0.0, 0.0, 0.0, 0.0, 0.0, 0.0, 0.0, 0.0, 0.0, 0.0, 0.0, 0.0, 0.0, 0.0, 0.0, 0.0, 0.0, 0.0, 0.0, 0.0, 0.0, 0.0, 0.0, 0.0, 0.0, 0.0, 0.0, 0.0, 0.0, 0.0, 0.0, 0.0, 0.0, 0.0, 0.0, 0.0, 0.0, 0.0, 0.0, 0.0, 0.0, 0.0, 0.0, 0.0, 0.0, 0.0, 0.0, 0.0, 0.0, 0.0, 0.0, 0.0, 0.0, 0.0, 0.0, 0.0, 0.0, 0.0, 0.0, 0.0, 0.0, 0.0, 0.0, 0.0, 0.0, 0.0, 0.0, 0.0, 0.0, 0.0, 0.0, 0.0, 0.0, 0.0, 0.0, 0.0, 0.0, 0.0, 0.0, 0.0, 0.0, 0.0, 0.0, 0.0, 0.0, 0.0, 0.0, 0.0, 0.0, 0.0, 0.0, 0.0, 0.0, 0.0, 0.0, 0.0, 0.0, 0.0, 0.0, 0.0, 0.0, 0.0, 0.0, 0.0, 0.0, 0.0, 0.0, 0.0, 0.0, 0.0, 0.0, 0.0, 0.0, 0.0, 0.0, 0.0, 0.0, 0.0, 0.0, 0.0, 0.0, 0.0, 0.0, 0.0, 0.0, 0.0, 0.0, 0.0, 0.0, 0.0, 0.0, 0.0, 0.0, 0.0, 0.0, 0.0, 0.0, 0.0, 0.0, 0.0, 0.0, 0.0, 0.0, 0.0, 0.0, 0.0, 0.0, 0.0, 0.0, 0.0, 0.0, 0.0, 0.0, 0.0, 0.0, 0.0, 0.0, 0.0, 0.0, 0.0, 0.0, 0.0, 0.0, 0.0, 0.0, 0.0, 0.0, 0.0, 0.0, 0.0, 0.0, 0.0, 0.0, 0.0, 0.0, 0.0, 0.0])
me_circle_002.materials.append(mat_midnight_blue)
me_circle_002.materials.append(mat_naval)
me_circle_002.materials.append(mat_white)
me_circle_002.materials.append(mat_aqua)
me_circle_002.materials.append(mat_yellow)
me_circle_002.materials.append(mat_red)
me_circle_002.materials.append(mat_outline)
me_circle_002.use_remesh_preserve_volume = False
me_circle_002.use_remesh_preserve_attributes = False
me_circle_002.use_mirror_vertex_groups = False
me_circle_002.update()

# ---- objects
ob_roket = bpy.data.objects.new('Roket', me_circle)
ob_port = bpy.data.objects.new('Port', me_circle_002)
ob_camera = bpy.data.objects.new('Camera', cam_camera)

# ---- transforms, parenting, visibility, modifiers, constraints
ob_roket.location = (0.0, 0.0, 1.381)
ob_roket.rotation_euler = (0.0, 0.0, -0.08228)
ob_roket.lineart.crease_threshold = 0.0
_m = ob_roket.modifiers.new('Solidify', 'SOLIDIFY')
_m.thickness = 0.05
_m.offset = 1.0
_m.material_offset = 7
_m.use_rim = False
_m.use_flip_normals = True
_m.nonmanifold_thickness_mode = 'FIXED'
_m.nonmanifold_merge_threshold = 0.0003
ob_port.location = (0.0, 0.0, 0.0005537)
ob_port.scale = (2.374, 2.374, 2.374)
ob_port.lineart.crease_threshold = 0.0
_m = ob_port.modifiers.new('Solidify', 'SOLIDIFY')
_m.thickness = 0.025
_m.offset = 1.0
_m.material_offset = 5
_m.use_rim = False
_m.use_flip_normals = True
_m.nonmanifold_thickness_mode = 'FIXED'
_m.nonmanifold_merge_threshold = 0.0003
ob_camera.location = (2.505, -15.19, 7.025)
ob_camera.rotation_euler = (1.27, 1.013e-07, 0.1078)
ob_camera.lineart.crease_threshold = 0.0

# ---- collection membership
col_project.objects.link(ob_roket)
col_project.objects.link(ob_port)
col_project.objects.link(ob_camera)

# ---- scene / render settings (as saved in the file)
scene.camera = ob_camera
scene.frame_start = 0; scene.frame_end = 250; scene.frame_set(43)
scene.render.engine = 'BLENDER_EEVEE_NEXT'
scene.render.image_settings.file_format = 'FFMPEG'
scene.render.image_settings.color_mode = 'RGB'
scene.render.use_single_layer = True
scene.cycles.samples = 128
scene.cycles.sampling_pattern = 'TABULATED_SOBOL'
scene.cycles.use_adaptive_sampling = False
scene.cycles.use_light_tree = False
scene.eevee.use_gtao = True
scene.eevee.use_raytracing = True
scene.view_settings.view_transform = 'Filmic'
bpy.context.view_layer.update()
